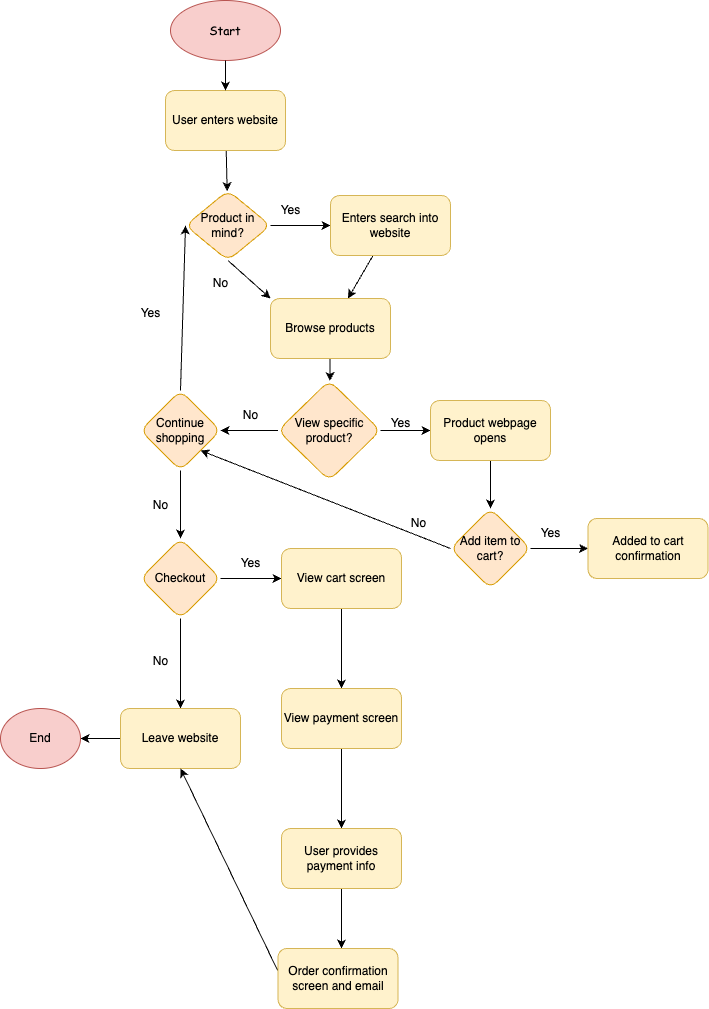

The diagram above was exported from draw.io. Its source (the exported page's mxGraphModel, read from the mxfile embedded in the PNG):
<mxGraphModel dx="678" dy="1440" grid="1" gridSize="10" guides="1" tooltips="1" connect="1" arrows="1" fold="1" page="1" pageScale="1" pageWidth="850" pageHeight="1100" math="0" shadow="0">
  <root>
    <mxCell id="0" />
    <mxCell id="1" parent="0" />
    <mxCell id="2" value="&lt;font face=&quot;Comic Sans MS&quot;&gt;Start&lt;/font&gt;" style="ellipse;whiteSpace=wrap;html=1;fillColor=#f8cecc;strokeColor=#b85450;" vertex="1" parent="1">
      <mxGeometry x="220" y="70" width="110" height="60" as="geometry" />
    </mxCell>
    <mxCell id="6" value="" style="edgeStyle=none;html=1;" edge="1" parent="1" source="3" target="5">
      <mxGeometry relative="1" as="geometry" />
    </mxCell>
    <mxCell id="3" value="User enters website" style="rounded=1;whiteSpace=wrap;html=1;fillColor=#fff2cc;strokeColor=#d6b656;" vertex="1" parent="1">
      <mxGeometry x="215" y="160" width="120" height="60" as="geometry" />
    </mxCell>
    <mxCell id="4" value="" style="endArrow=classic;html=1;exitX=0.5;exitY=1;exitDx=0;exitDy=0;" edge="1" parent="1" source="2" target="3">
      <mxGeometry width="50" height="50" relative="1" as="geometry">
        <mxPoint x="290" y="330" as="sourcePoint" />
        <mxPoint x="340" y="280" as="targetPoint" />
      </mxGeometry>
    </mxCell>
    <mxCell id="8" value="" style="edgeStyle=none;html=1;" edge="1" parent="1" source="5" target="7">
      <mxGeometry relative="1" as="geometry" />
    </mxCell>
    <mxCell id="5" value="Product in mind?" style="rhombus;whiteSpace=wrap;html=1;fillColor=#ffe6cc;strokeColor=#d79b00;rounded=1;" vertex="1" parent="1">
      <mxGeometry x="235" y="260" width="85" height="70" as="geometry" />
    </mxCell>
    <mxCell id="10" value="" style="edgeStyle=none;html=1;" edge="1" parent="1" source="7" target="9">
      <mxGeometry relative="1" as="geometry" />
    </mxCell>
    <mxCell id="7" value="Enters search into website" style="whiteSpace=wrap;html=1;fillColor=#fff2cc;strokeColor=#d6b656;rounded=1;" vertex="1" parent="1">
      <mxGeometry x="380" y="265" width="120" height="60" as="geometry" />
    </mxCell>
    <mxCell id="15" value="" style="edgeStyle=none;html=1;" edge="1" parent="1" source="9" target="14">
      <mxGeometry relative="1" as="geometry" />
    </mxCell>
    <mxCell id="9" value="Browse products" style="whiteSpace=wrap;html=1;fillColor=#fff2cc;strokeColor=#d6b656;rounded=1;" vertex="1" parent="1">
      <mxGeometry x="320" y="368" width="120" height="60" as="geometry" />
    </mxCell>
    <mxCell id="11" value="" style="endArrow=classic;html=1;exitX=0.5;exitY=1;exitDx=0;exitDy=0;entryX=0;entryY=0;entryDx=0;entryDy=0;" edge="1" parent="1" source="5" target="9">
      <mxGeometry width="50" height="50" relative="1" as="geometry">
        <mxPoint x="330" y="330" as="sourcePoint" />
        <mxPoint x="380" y="280" as="targetPoint" />
      </mxGeometry>
    </mxCell>
    <mxCell id="12" value="Yes" style="text;html=1;align=center;verticalAlign=middle;resizable=0;points=[];autosize=1;strokeColor=none;fillColor=none;" vertex="1" parent="1">
      <mxGeometry x="320" y="265" width="40" height="30" as="geometry" />
    </mxCell>
    <mxCell id="13" value="No" style="text;html=1;align=center;verticalAlign=middle;resizable=0;points=[];autosize=1;strokeColor=none;fillColor=none;" vertex="1" parent="1">
      <mxGeometry x="250" y="338" width="40" height="30" as="geometry" />
    </mxCell>
    <mxCell id="24" value="" style="edgeStyle=none;html=1;entryX=0;entryY=0.5;entryDx=0;entryDy=0;" edge="1" parent="1" source="14" target="29">
      <mxGeometry relative="1" as="geometry" />
    </mxCell>
    <mxCell id="32" value="" style="edgeStyle=none;html=1;" edge="1" parent="1" source="14" target="31">
      <mxGeometry relative="1" as="geometry" />
    </mxCell>
    <mxCell id="14" value="View specific product?" style="rhombus;whiteSpace=wrap;html=1;fillColor=#ffe6cc;strokeColor=#d79b00;rounded=1;" vertex="1" parent="1">
      <mxGeometry x="327.5" y="450" width="102.5" height="100" as="geometry" />
    </mxCell>
    <mxCell id="26" value="" style="edgeStyle=none;html=1;" edge="1" parent="1" source="23" target="25">
      <mxGeometry relative="1" as="geometry" />
    </mxCell>
    <mxCell id="61" style="edgeStyle=none;html=1;exitX=0;exitY=0.5;exitDx=0;exitDy=0;entryX=1;entryY=1;entryDx=0;entryDy=0;" edge="1" parent="1" source="23" target="31">
      <mxGeometry relative="1" as="geometry" />
    </mxCell>
    <mxCell id="23" value="Add item to cart?" style="rhombus;whiteSpace=wrap;html=1;fillColor=#ffe6cc;strokeColor=#d79b00;rounded=1;" vertex="1" parent="1">
      <mxGeometry x="500" y="578" width="80" height="80" as="geometry" />
    </mxCell>
    <mxCell id="25" value="Added to cart confirmation" style="whiteSpace=wrap;html=1;fillColor=#fff2cc;strokeColor=#d6b656;rounded=1;" vertex="1" parent="1">
      <mxGeometry x="637.5" y="588" width="120" height="60" as="geometry" />
    </mxCell>
    <mxCell id="63" style="edgeStyle=none;html=1;exitX=0.5;exitY=1;exitDx=0;exitDy=0;entryX=0.5;entryY=0;entryDx=0;entryDy=0;" edge="1" parent="1" source="29" target="23">
      <mxGeometry relative="1" as="geometry" />
    </mxCell>
    <mxCell id="29" value="Product webpage opens" style="rounded=1;whiteSpace=wrap;html=1;fillColor=#fff2cc;strokeColor=#d6b656;" vertex="1" parent="1">
      <mxGeometry x="480" y="470" width="120" height="60" as="geometry" />
    </mxCell>
    <mxCell id="37" value="" style="edgeStyle=none;html=1;" edge="1" parent="1" source="31" target="36">
      <mxGeometry relative="1" as="geometry" />
    </mxCell>
    <mxCell id="31" value="Continue shopping" style="rhombus;whiteSpace=wrap;html=1;fillColor=#ffe6cc;strokeColor=#d79b00;rounded=1;" vertex="1" parent="1">
      <mxGeometry x="190" y="460" width="80" height="80" as="geometry" />
    </mxCell>
    <mxCell id="33" value="" style="endArrow=classic;html=1;exitX=0.5;exitY=0;exitDx=0;exitDy=0;entryX=0;entryY=0.5;entryDx=0;entryDy=0;" edge="1" parent="1" source="31" target="5">
      <mxGeometry width="50" height="50" relative="1" as="geometry">
        <mxPoint x="300" y="480" as="sourcePoint" />
        <mxPoint x="350" y="430" as="targetPoint" />
      </mxGeometry>
    </mxCell>
    <mxCell id="39" value="" style="edgeStyle=none;html=1;" edge="1" parent="1" source="36" target="38">
      <mxGeometry relative="1" as="geometry" />
    </mxCell>
    <mxCell id="41" value="" style="edgeStyle=none;html=1;" edge="1" parent="1" source="36" target="40">
      <mxGeometry relative="1" as="geometry" />
    </mxCell>
    <mxCell id="36" value="Checkout" style="rhombus;whiteSpace=wrap;html=1;fillColor=#ffe6cc;strokeColor=#d79b00;rounded=1;" vertex="1" parent="1">
      <mxGeometry x="190" y="608" width="80" height="80" as="geometry" />
    </mxCell>
    <mxCell id="50" value="" style="edgeStyle=none;html=1;" edge="1" parent="1" source="38" target="49">
      <mxGeometry relative="1" as="geometry" />
    </mxCell>
    <mxCell id="38" value="Leave website" style="whiteSpace=wrap;html=1;fillColor=#fff2cc;strokeColor=#d6b656;rounded=1;" vertex="1" parent="1">
      <mxGeometry x="170" y="778" width="120" height="60" as="geometry" />
    </mxCell>
    <mxCell id="43" value="" style="edgeStyle=none;html=1;" edge="1" parent="1" source="40" target="42">
      <mxGeometry relative="1" as="geometry" />
    </mxCell>
    <mxCell id="40" value="View cart screen" style="whiteSpace=wrap;html=1;fillColor=#fff2cc;strokeColor=#d6b656;rounded=1;" vertex="1" parent="1">
      <mxGeometry x="331" y="618" width="120" height="60" as="geometry" />
    </mxCell>
    <mxCell id="45" value="" style="edgeStyle=none;html=1;" edge="1" parent="1" source="42" target="44">
      <mxGeometry relative="1" as="geometry" />
    </mxCell>
    <mxCell id="42" value="View payment screen" style="whiteSpace=wrap;html=1;fillColor=#fff2cc;strokeColor=#d6b656;rounded=1;" vertex="1" parent="1">
      <mxGeometry x="331" y="758" width="120" height="60" as="geometry" />
    </mxCell>
    <mxCell id="47" value="" style="edgeStyle=none;html=1;entryX=0.5;entryY=0;entryDx=0;entryDy=0;" edge="1" parent="1" source="44">
      <mxGeometry relative="1" as="geometry">
        <mxPoint x="391" y="1018" as="targetPoint" />
      </mxGeometry>
    </mxCell>
    <mxCell id="44" value="User provides payment info" style="whiteSpace=wrap;html=1;fillColor=#fff2cc;strokeColor=#d6b656;rounded=1;" vertex="1" parent="1">
      <mxGeometry x="331" y="898" width="120" height="60" as="geometry" />
    </mxCell>
    <mxCell id="48" style="edgeStyle=none;html=1;exitX=0;exitY=0.5;exitDx=0;exitDy=0;entryX=0.5;entryY=1;entryDx=0;entryDy=0;" edge="1" parent="1" target="38">
      <mxGeometry relative="1" as="geometry">
        <mxPoint x="331" y="1048" as="sourcePoint" />
      </mxGeometry>
    </mxCell>
    <mxCell id="46" value="Order confirmation screen and email" style="whiteSpace=wrap;html=1;fillColor=#fff2cc;strokeColor=#d6b656;rounded=1;" vertex="1" parent="1">
      <mxGeometry x="327.5" y="1018" width="120" height="60" as="geometry" />
    </mxCell>
    <mxCell id="49" value="End" style="ellipse;whiteSpace=wrap;html=1;fillColor=#f8cecc;strokeColor=#b85450;rounded=1;" vertex="1" parent="1">
      <mxGeometry x="50" y="778" width="80" height="60" as="geometry" />
    </mxCell>
    <mxCell id="51" value="Yes" style="text;html=1;align=center;verticalAlign=middle;resizable=0;points=[];autosize=1;strokeColor=none;fillColor=none;" vertex="1" parent="1">
      <mxGeometry x="430" y="478" width="40" height="30" as="geometry" />
    </mxCell>
    <mxCell id="52" value="No" style="text;html=1;align=center;verticalAlign=middle;resizable=0;points=[];autosize=1;strokeColor=none;fillColor=none;" vertex="1" parent="1">
      <mxGeometry x="280" y="470" width="40" height="30" as="geometry" />
    </mxCell>
    <mxCell id="53" value="Yes" style="text;html=1;align=center;verticalAlign=middle;resizable=0;points=[];autosize=1;strokeColor=none;fillColor=none;" vertex="1" parent="1">
      <mxGeometry x="180" y="368" width="40" height="30" as="geometry" />
    </mxCell>
    <mxCell id="54" value="No" style="text;html=1;align=center;verticalAlign=middle;resizable=0;points=[];autosize=1;strokeColor=none;fillColor=none;" vertex="1" parent="1">
      <mxGeometry x="190" y="560" width="40" height="30" as="geometry" />
    </mxCell>
    <mxCell id="55" value="Yes" style="text;html=1;align=center;verticalAlign=middle;resizable=0;points=[];autosize=1;strokeColor=none;fillColor=none;" vertex="1" parent="1">
      <mxGeometry x="280" y="618" width="40" height="30" as="geometry" />
    </mxCell>
    <mxCell id="56" value="No" style="text;html=1;align=center;verticalAlign=middle;resizable=0;points=[];autosize=1;strokeColor=none;fillColor=none;" vertex="1" parent="1">
      <mxGeometry x="190" y="716" width="40" height="30" as="geometry" />
    </mxCell>
    <mxCell id="57" value="Yes" style="text;html=1;align=center;verticalAlign=middle;resizable=0;points=[];autosize=1;strokeColor=none;fillColor=none;" vertex="1" parent="1">
      <mxGeometry x="580" y="588" width="40" height="30" as="geometry" />
    </mxCell>
    <mxCell id="58" value="No" style="text;html=1;align=center;verticalAlign=middle;resizable=0;points=[];autosize=1;strokeColor=none;fillColor=none;" vertex="1" parent="1">
      <mxGeometry x="447.5" y="578" width="40" height="30" as="geometry" />
    </mxCell>
  </root>
</mxGraphModel>